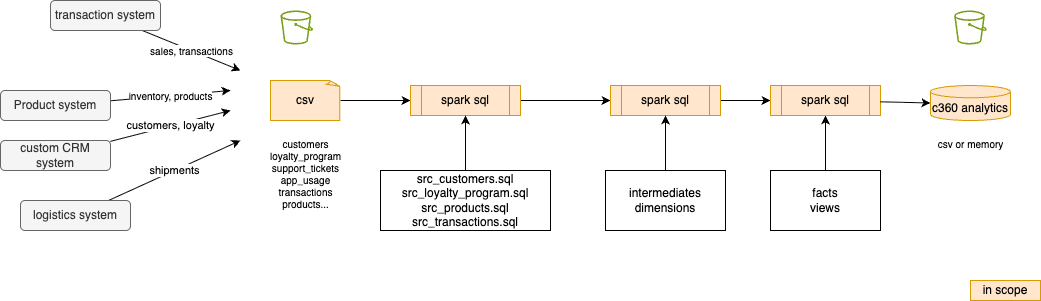

The diagram above was exported from draw.io. Its source (the exported page's mxGraphModel, read from the mxfile embedded in the PNG):
<mxGraphModel dx="1707" dy="1364" grid="1" gridSize="10" guides="1" tooltips="1" connect="1" arrows="1" fold="1" page="1" pageScale="1" pageWidth="850" pageHeight="1100" math="0" shadow="0">
  <root>
    <mxCell id="0" />
    <mxCell id="1" parent="0" />
    <mxCell id="7" style="edgeStyle=none;html=1;entryX=0;entryY=0.5;entryDx=0;entryDy=0;" parent="1" source="2" target="4" edge="1">
      <mxGeometry relative="1" as="geometry" />
    </mxCell>
    <mxCell id="2" value="csv" style="whiteSpace=wrap;html=1;shape=mxgraph.basic.document;fillColor=#ffe6cc;strokeColor=#d79b00;" parent="1" vertex="1">
      <mxGeometry x="30" y="30" width="70" height="40" as="geometry" />
    </mxCell>
    <mxCell id="3" value="customers&lt;br&gt;loyalty_program&lt;div&gt;support_tickets&lt;/div&gt;&lt;div&gt;app_usage&lt;/div&gt;&lt;div&gt;transactions&lt;/div&gt;&lt;div&gt;products...&lt;/div&gt;" style="text;html=1;align=center;verticalAlign=middle;resizable=0;points=[];autosize=1;strokeColor=none;fillColor=none;fontSize=10;" parent="1" vertex="1">
      <mxGeometry x="20" y="78" width="90" height="90" as="geometry" />
    </mxCell>
    <mxCell id="12" style="edgeStyle=none;html=1;entryX=0;entryY=0.5;entryDx=0;entryDy=0;" parent="1" source="4" target="8" edge="1">
      <mxGeometry relative="1" as="geometry" />
    </mxCell>
    <mxCell id="4" value="spark sql" style="shape=process;whiteSpace=wrap;html=1;backgroundOutline=1;fillColor=#ffe6cc;strokeColor=#d79b00;" parent="1" vertex="1">
      <mxGeometry x="170" y="35" width="110" height="30" as="geometry" />
    </mxCell>
    <mxCell id="6" style="edgeStyle=none;html=1;entryX=0.5;entryY=1;entryDx=0;entryDy=0;" parent="1" source="5" target="4" edge="1">
      <mxGeometry relative="1" as="geometry" />
    </mxCell>
    <mxCell id="5" value="src_customers.sql&lt;div&gt;src_loyalty_program.sql&lt;/div&gt;&lt;div&gt;src_products.sql&lt;/div&gt;&lt;div&gt;src_transactions.sql&lt;/div&gt;" style="rounded=0;whiteSpace=wrap;html=1;" parent="1" vertex="1">
      <mxGeometry x="140" y="120" width="170" height="60" as="geometry" />
    </mxCell>
    <mxCell id="13" style="edgeStyle=none;html=1;entryX=0;entryY=0.5;entryDx=0;entryDy=0;" parent="1" source="8" target="11" edge="1">
      <mxGeometry relative="1" as="geometry" />
    </mxCell>
    <mxCell id="8" value="spark sql" style="shape=process;whiteSpace=wrap;html=1;backgroundOutline=1;fillColor=#ffe6cc;strokeColor=#d79b00;" parent="1" vertex="1">
      <mxGeometry x="370" y="35" width="110" height="30" as="geometry" />
    </mxCell>
    <mxCell id="9" value="intermediates&lt;br&gt;dimensions" style="rounded=0;whiteSpace=wrap;html=1;" parent="1" vertex="1">
      <mxGeometry x="365" y="120" width="120" height="60" as="geometry" />
    </mxCell>
    <mxCell id="15" style="edgeStyle=none;html=1;entryX=0.5;entryY=1;entryDx=0;entryDy=0;" parent="1" source="10" target="11" edge="1">
      <mxGeometry relative="1" as="geometry" />
    </mxCell>
    <mxCell id="10" value="facts&lt;div&gt;views&lt;/div&gt;" style="rounded=0;whiteSpace=wrap;html=1;" parent="1" vertex="1">
      <mxGeometry x="530" y="120" width="110" height="60" as="geometry" />
    </mxCell>
    <mxCell id="11" value="spark sql" style="shape=process;whiteSpace=wrap;html=1;backgroundOutline=1;fillColor=#ffe6cc;strokeColor=#d79b00;" parent="1" vertex="1">
      <mxGeometry x="530" y="35" width="110" height="30" as="geometry" />
    </mxCell>
    <mxCell id="14" style="edgeStyle=none;html=1;entryX=0.5;entryY=1;entryDx=0;entryDy=0;" parent="1" source="9" target="8" edge="1">
      <mxGeometry relative="1" as="geometry">
        <mxPoint x="425" y="70" as="targetPoint" />
      </mxGeometry>
    </mxCell>
    <mxCell id="16" value="c360 analytics" style="shape=cylinder3;whiteSpace=wrap;html=1;boundedLbl=1;backgroundOutline=1;size=6.125404357910156;fillColor=#ffe6cc;strokeColor=#d79b00;" parent="1" vertex="1">
      <mxGeometry x="690" y="35" width="80" height="35" as="geometry" />
    </mxCell>
    <mxCell id="17" style="edgeStyle=none;html=1;entryX=0;entryY=0.5;entryDx=0;entryDy=0;entryPerimeter=0;" parent="1" source="11" target="16" edge="1">
      <mxGeometry relative="1" as="geometry" />
    </mxCell>
    <mxCell id="18" value="in scope" style="whiteSpace=wrap;html=1;fillColor=#ffe6cc;strokeColor=#d79b00;" vertex="1" parent="1">
      <mxGeometry x="730" y="230" width="70" height="20" as="geometry" />
    </mxCell>
    <mxCell id="19" value="csv or memory" style="text;html=1;align=center;verticalAlign=middle;resizable=0;points=[];autosize=1;strokeColor=none;fillColor=none;fontSize=10;" vertex="1" parent="1">
      <mxGeometry x="685" y="78" width="90" height="30" as="geometry" />
    </mxCell>
    <mxCell id="21" value="sales, transactions" style="edgeStyle=none;html=1;fontSize=10;" edge="1" parent="1" source="20">
      <mxGeometry x="-0.0024" relative="1" as="geometry">
        <mxPoint y="20" as="targetPoint" />
        <mxPoint as="offset" />
      </mxGeometry>
    </mxCell>
    <mxCell id="20" value="transaction system" style="rounded=1;whiteSpace=wrap;html=1;fillColor=#f5f5f5;fontColor=#333333;strokeColor=#666666;" vertex="1" parent="1">
      <mxGeometry x="-190" y="-50" width="110" height="30" as="geometry" />
    </mxCell>
    <mxCell id="23" value="inventory, products" style="edgeStyle=none;html=1;fontSize=10;" edge="1" parent="1" source="22">
      <mxGeometry relative="1" as="geometry">
        <mxPoint x="-10" y="40" as="targetPoint" />
      </mxGeometry>
    </mxCell>
    <mxCell id="22" value="Product system" style="rounded=1;whiteSpace=wrap;html=1;fillColor=#f5f5f5;fontColor=#333333;strokeColor=#666666;" vertex="1" parent="1">
      <mxGeometry x="-240" y="40" width="110" height="30" as="geometry" />
    </mxCell>
    <mxCell id="25" value="customers, loyalty" style="edgeStyle=none;html=1;" edge="1" parent="1" source="24">
      <mxGeometry relative="1" as="geometry">
        <mxPoint x="-10" y="60" as="targetPoint" />
      </mxGeometry>
    </mxCell>
    <mxCell id="24" value="custom CRM system" style="rounded=1;whiteSpace=wrap;html=1;fillColor=#f5f5f5;fontColor=#333333;strokeColor=#666666;" vertex="1" parent="1">
      <mxGeometry x="-240" y="90" width="110" height="30" as="geometry" />
    </mxCell>
    <mxCell id="27" value="shipments" style="edgeStyle=none;html=1;" edge="1" parent="1" source="26">
      <mxGeometry relative="1" as="geometry">
        <mxPoint y="90" as="targetPoint" />
      </mxGeometry>
    </mxCell>
    <mxCell id="26" value="logistics system" style="rounded=1;whiteSpace=wrap;html=1;fillColor=#f5f5f5;fontColor=#333333;strokeColor=#666666;" vertex="1" parent="1">
      <mxGeometry x="-220" y="150" width="110" height="30" as="geometry" />
    </mxCell>
    <mxCell id="28" value="" style="sketch=0;outlineConnect=0;fontColor=#232F3E;gradientColor=none;fillColor=#7AA116;strokeColor=none;dashed=0;verticalLabelPosition=bottom;verticalAlign=top;align=center;html=1;fontSize=12;fontStyle=0;aspect=fixed;pointerEvents=1;shape=mxgraph.aws4.bucket;" vertex="1" parent="1">
      <mxGeometry x="40" y="-40" width="32.69" height="34" as="geometry" />
    </mxCell>
    <mxCell id="29" value="" style="sketch=0;outlineConnect=0;fontColor=#232F3E;gradientColor=none;fillColor=#7AA116;strokeColor=none;dashed=0;verticalLabelPosition=bottom;verticalAlign=top;align=center;html=1;fontSize=12;fontStyle=0;aspect=fixed;pointerEvents=1;shape=mxgraph.aws4.bucket;" vertex="1" parent="1">
      <mxGeometry x="713.6600000000001" y="-40" width="32.69" height="34" as="geometry" />
    </mxCell>
  </root>
</mxGraphModel>